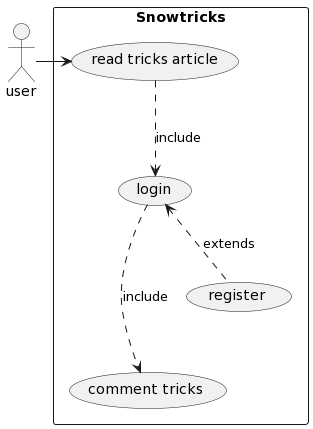

The diagram above was rendered by PlantUML. Its source (embedded in the PNG):
@startuml
actor "user" as fc
rectangle Snowtricks {
  usecase "read tricks article" as UC1
  usecase "login" as UC2
  usecase "comment tricks" as UC3
  usecase "register" as UC4
}
fc -> UC1
UC1 .-> UC2 : include
UC2 <.. UC4 : extends
UC2 .--> UC3 : include
@enduml